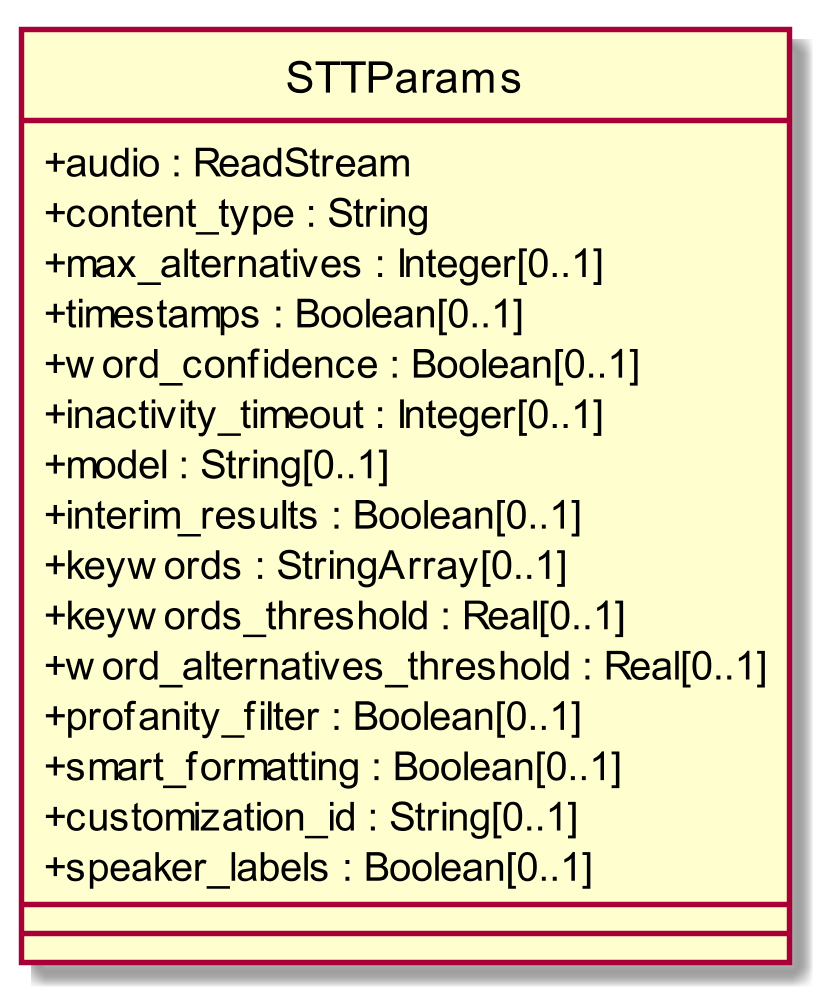

The diagram above was rendered by PlantUML. Its source (embedded in the PNG):
@startuml
scale 1000*1000
skinparam classAttributeIconSize 0
class STTParams{
+ audio : ReadStream
+ content_type : String
+ max_alternatives : Integer[0..1]
+ timestamps : Boolean[0..1]
+ word_confidence : Boolean[0..1]
+ inactivity_timeout : Integer[0..1]
+ model : String[0..1]
+ interim_results : Boolean[0..1]
+ keywords : StringArray[0..1]
+ keywords_threshold : Real[0..1]
+ word_alternatives_threshold : Real[0..1]
+ profanity_filter : Boolean[0..1]
+ smart_formatting : Boolean[0..1]
+ customization_id : String[0..1]
+ speaker_labels : Boolean[0..1]
__
__

}
hide circle
@enduml